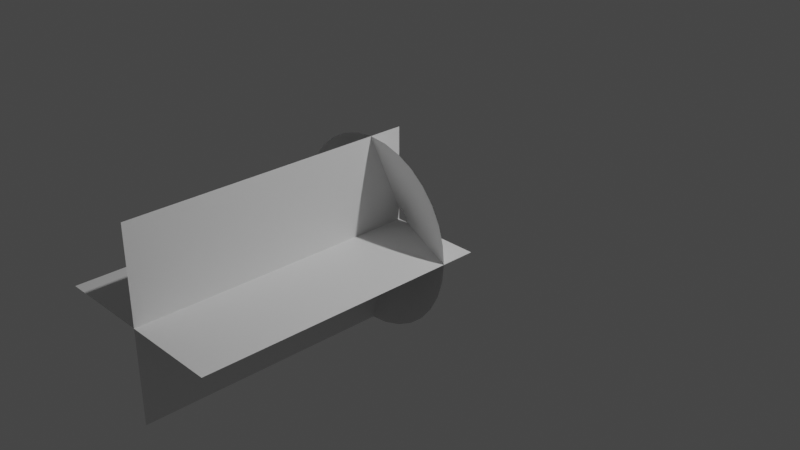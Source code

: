 # Source: MuzzleFlash1.blend  (saved by Blender 2.90.8; exported with 4.5.12 LTS)
import bpy
from mathutils import Matrix  # noqa: F401  (used for matrix-valued properties, if any)

bpy.ops.wm.read_factory_settings(use_empty=True)
scene = bpy.context.scene
scene.name = 'Scene'

# ---- collections
col_collection = bpy.data.collections.new('Collection'); scene.collection.children.link(col_collection)

# ---- materials (node trees are filled in below, after node groups)
mat_muzzleflashcone = bpy.data.materials.new('MuzzleFlashCone')
mat_muzzleflashcone.use_backface_culling = True
mat_muzzleflashcone.use_transparent_shadow = False
mat_muzzleflashplane = bpy.data.materials.new('MuzzleFlashPlane')
mat_muzzleflashplane.use_backface_culling = True
mat_muzzleflashplane.use_transparent_shadow = False

# ---- material node trees
mat_muzzleflashcone.use_nodes = True; mat_muzzleflashcone.node_tree.nodes.clear()
_N = mat_muzzleflashcone.node_tree.nodes; _L = mat_muzzleflashcone.node_tree.links
n0 = _N.new('ShaderNodeBsdfPrincipled'); n0.name = 'Principled BSDF'; n0.location = (10, 300)
n0.distribution = 'GGX'
n0.subsurface_method = 'BURLEY'
n0.inputs[3].default_value = 1.45
n0.inputs[27].default_value = (0.0, 0.0, 0.0, 1.0)
n0.inputs[28].default_value = 1.0
n1 = _N.new('ShaderNodeOutputMaterial'); n1.name = 'Material Output'; n1.location = (300, 300)
_L.new(n0.outputs[0], n1.inputs[0])
n1.is_active_output = True
mat_muzzleflashplane.use_nodes = True; mat_muzzleflashplane.node_tree.nodes.clear()
_N = mat_muzzleflashplane.node_tree.nodes; _L = mat_muzzleflashplane.node_tree.links
n0 = _N.new('ShaderNodeBsdfPrincipled'); n0.name = 'Principled BSDF'; n0.location = (10, 300)
n0.distribution = 'GGX'
n0.subsurface_method = 'BURLEY'
n0.inputs[3].default_value = 1.45
n0.inputs[27].default_value = (0.0, 0.0, 0.0, 1.0)
n0.inputs[28].default_value = 1.0
n1 = _N.new('ShaderNodeOutputMaterial'); n1.name = 'Material Output'; n1.location = (300, 300)
_L.new(n0.outputs[0], n1.inputs[0])
n1.is_active_output = True

# ---- world
world_world = bpy.data.worlds.new('World'); scene.world = world_world
world_world.use_nodes = True; world_world.node_tree.nodes.clear()
_N = world_world.node_tree.nodes; _L = world_world.node_tree.links
n0 = _N.new('ShaderNodeOutputWorld'); n0.name = 'World Output'; n0.location = (300, 300)
n1 = _N.new('ShaderNodeBackground'); n1.name = 'Background'; n1.location = (10, 300)
n1.inputs[0].default_value = (0.05088, 0.05088, 0.05088, 1.0)
_L.new(n1.outputs[0], n0.inputs[0])
n0.is_active_output = True
world_world.color = (0.05088, 0.05088, 0.05088)
world_world.use_sun_shadow = False
world_world.sun_shadow_jitter_overblur = 0.0

# ---- cameras
cam_camera = bpy.data.cameras.new('Camera')
cam_camera.clip_end = 100.0
cam_camera.ortho_scale = 7.314

# ---- lights
light_light = bpy.data.lights.new('Light', 'POINT')
light_light.transmission_factor = 0.0
light_light.energy = 1000.0
light_light.shadow_soft_size = 0.1
light_light.shadow_maximum_resolution = 0.006
light_light.use_absolute_resolution = True

# ---- meshes
me_circle = bpy.data.meshes.new('Circle')
me_circle.from_pydata([(0.0, 1.0, 0.0), (-0.1951, 0.9808, 0.0), (-0.3827, 0.9239, 0.0), (-0.5556, 0.8315, 0.0), (-0.7071, 0.7071, 0.0), (-0.8315, 0.5556, 0.0), (-0.9239, 0.3827, 0.0), (-0.9808, 0.1951, 0.0), (-1.0, 7.55e-08, 0.0), (-0.9808, -0.1951, 0.0), (-0.9239, -0.3827, 0.0), (-0.8315, -0.5556, 0.0), (-0.7071, -0.7071, 0.0), (-0.5556, -0.8315, 0.0), (-0.3827, -0.9239, 0.0), (-0.1951, -0.9808, 0.0), (3.258e-07, -1.0, 0.0), (0.1951, -0.9808, 0.0), (0.3827, -0.9239, 0.0), (0.5556, -0.8315, 0.0), (0.7071, -0.7071, 0.0), (0.8315, -0.5556, 0.0), (0.9239, -0.3827, 0.0), (0.9808, -0.1951, 0.0), (1.0, 9.656e-07, 0.0), (0.9808, 0.1951, 0.0), (0.9239, 0.3827, 0.0), (0.8315, 0.5556, 0.0), (0.7071, 0.7071, 0.0), (0.5556, 0.8315, 0.0), (0.3827, 0.9239, 0.0), (0.1951, 0.9808, 0.0), (-1.029e-07, 0.1209, 0.367), (-0.02359, 0.1186, 0.367), (-0.04627, 0.1117, 0.367), (-0.06717, 0.1005, 0.367), (-0.08549, 0.08549, 0.367), (-0.1005, 0.06717, 0.367), (-0.1117, 0.04627, 0.367), (-0.1186, 0.02359, 0.367), (-0.1209, 2.576e-07, 0.367), (-0.1186, -0.02359, 0.367), (-0.1117, -0.04627, 0.367), (-0.1005, -0.06717, 0.367), (-0.08549, -0.08549, 0.367), (-0.06717, -0.1005, 0.367), (-0.04627, -0.1117, 0.367), (-0.02359, -0.1186, 0.367), (-6.349e-08, -0.1209, 0.367), (0.02359, -0.1186, 0.367), (0.04627, -0.1117, 0.367), (0.06717, -0.1005, 0.367), (0.08549, -0.08549, 0.367), (0.1005, -0.06717, 0.367), (0.1117, -0.04627, 0.367), (0.1186, -0.02359, 0.367), (0.1209, 3.652e-07, 0.367), (0.1186, 0.02359, 0.367), (0.1117, 0.04627, 0.367), (0.1005, 0.06717, 0.367), (0.08549, 0.08549, 0.367), (0.06717, 0.1005, 0.367), (0.04627, 0.1117, 0.367), (0.02359, 0.1186, 0.367)], [], [(22, 54, 53, 21), (9, 41, 40, 8), (23, 55, 54, 22), (10, 42, 41, 9), (24, 56, 55, 23), (11, 43, 42, 10), (25, 57, 56, 24), (12, 44, 43, 11), (26, 58, 57, 25), (13, 45, 44, 12), (27, 59, 58, 26), (14, 46, 45, 13), (1, 33, 32, 0), (28, 60, 59, 27), (15, 47, 46, 14), (2, 34, 33, 1), (29, 61, 60, 28), (16, 48, 47, 15), (3, 35, 34, 2), (30, 62, 61, 29), (17, 49, 48, 16), (4, 36, 35, 3), (31, 63, 62, 30), (18, 50, 49, 17), (5, 37, 36, 4), (0, 32, 63, 31), (19, 51, 50, 18), (6, 38, 37, 5), (20, 52, 51, 19), (7, 39, 38, 6), (21, 53, 52, 20), (8, 40, 39, 7)])
me_circle.polygons.foreach_set('use_smooth', [True] * 32)
_uv = me_circle.uv_layers.new(name='UVMap')
_uv.uv.foreach_set('vector', [0.1247, 0.0, 0.1247, 1.0, 0.09351, 1.0, 0.09351, 0.0, 0.7169, 0.0, 0.7169, 1.0, 0.6857, 1.0, 0.6857, 0.0, 0.1558, 0.0, 0.1558, 1.0, 0.1247, 1.0, 0.1247, 0.0, 0.748, 0.0, 0.748, 1.0, 0.7169, 1.0, 0.7169, 0.0, 0.187, 0.0, 0.187, 1.0, 0.1558, 1.0, 0.1558, 0.0, 0.7792, 0.0, 0.7792, 1.0, 0.748, 1.0, 0.748, 0.0, 0.2182, 0.0, 0.2182, 1.0, 0.187, 1.0, 0.187, 0.0, 0.8104, 0.0, 0.8104, 1.0, 0.7792, 1.0, 0.7792, 0.0, 0.2493, 0.0, 0.2493, 1.0, 0.2182, 1.0, 0.2182, 0.0, 0.8415, 0.0, 0.8415, 1.0, 0.8104, 1.0, 0.8104, 0.0, 0.2805, 0.0, 0.2805, 1.0, 0.2493, 1.0, 0.2493, 0.0, 0.8727, 0.0, 0.8727, 1.0, 0.8415, 1.0, 0.8415, 0.0, 0.4675, 0.0, 0.4675, 1.0, 0.4364, 1.0, 0.4364, 0.0, 0.3117, 0.0, 0.3117, 1.0, 0.2805, 1.0, 0.2805, 0.0, 0.9039, 0.0, 0.9039, 1.0, 0.8727, 1.0, 0.8727, 0.0, 0.4987, 0.0, 0.4987, 1.0, 0.4675, 1.0, 0.4675, 0.0, 0.3429, 0.0, 0.3429, 1.0, 0.3117, 1.0, 0.3117, 0.0, 0.9351, 0.0, 0.9351, 1.0, 0.9039, 1.0, 0.9039, 0.0, 0.5299, 0.0, 0.5299, 1.0, 0.4987, 1.0, 0.4987, 0.0, 0.374, 0.0, 0.374, 1.0, 0.3429, 1.0, 0.3429, 0.0, 0.9662, 0.0, 0.9662, 1.0, 0.9351, 1.0, 0.9351, 0.0, 0.561, 0.0, 0.561, 1.0, 0.5299, 1.0, 0.5299, 0.0, 0.4052, 0.0, 0.4052, 1.0, 0.374, 1.0, 0.374, 0.0, 0.9974, 0.0, 0.9974, 1.0, 0.9662, 1.0, 0.9662, 0.0, 0.5922, 0.0, 0.5922, 1.0, 0.561, 1.0, 0.561, 0.0, 0.4364, 0.0, 0.4364, 1.0, 0.4052, 1.0, 0.4052, 0.0, 0.03117, 0.0, 0.03117, 1.0, 0.0, 1.0, 0.0, 0.0, 0.6234, 0.0, 0.6234, 1.0, 0.5922, 1.0, 0.5922, 0.0, 0.06234, 0.0, 0.06234, 1.0, 0.03117, 1.0, 0.03117, 0.0, 0.6545, 0.0, 0.6545, 1.0, 0.6234, 1.0, 0.6234, 0.0, 0.09351, 0.0, 0.09351, 1.0, 0.06234, 1.0, 0.06234, 0.0, 0.6857, 0.0, 0.6857, 1.0, 0.6545, 1.0, 0.6545, 0.0])
me_circle.materials.append(mat_muzzleflashcone)
me_circle.use_remesh_fix_poles = True
me_circle.use_remesh_preserve_attributes = False
me_circle.use_mirror_vertex_groups = False
me_circle.update()
me_plane = bpy.data.meshes.new('Plane')
me_plane.from_pydata([(-1.0, -3.071, 0.0), (1.0, -3.071, 0.0), (-1.0, 0.0, 0.0), (1.0, 0.0, 0.0), (-3.725e-08, -3.071, 1.0), (3.725e-08, -3.071, -1.0), (-3.725e-08, 0.0, 1.0), (3.725e-08, 0.0, -1.0)], [], [(0, 1, 3, 2), (4, 5, 7, 6)])
_uv = me_plane.uv_layers.new(name='UVMap')
_uv.uv.foreach_set('vector', [1.0, 1.0, 0.0, 1.0, 1.192e-07, 0.0, 1.0, 1.192e-07, 1.0, 1.0, 0.0, 1.0, 1.192e-07, 0.0, 1.0, 1.192e-07])
me_plane.materials.append(mat_muzzleflashplane)
me_plane.use_remesh_fix_poles = True
me_plane.use_remesh_preserve_attributes = False
me_plane.use_mirror_vertex_groups = False
me_plane.update()

# ---- objects
ob_light = bpy.data.objects.new('Light', light_light)
ob_camera = bpy.data.objects.new('Camera', cam_camera)
ob_coneflashmesh = bpy.data.objects.new('ConeFlashMesh', me_circle)
ob_plane = bpy.data.objects.new('Plane', me_plane)

# ---- transforms, parenting, visibility, modifiers, constraints
ob_light.location = (4.076, 1.005, 5.904)
ob_light.rotation_euler = (0.6503, 0.05522, 1.866)
ob_light.lock_rotations_4d = False
ob_light.empty_display_type = 'ARROWS'
ob_light.color = (0.0, 0.0, 0.0, 0.0)
ob_light.lineart.crease_threshold = 0.0
ob_camera.location = (7.359, -6.926, 4.958)
ob_camera.rotation_euler = (1.109, 0.0, 0.8149)
ob_camera.lock_rotations_4d = False
ob_camera.empty_display_type = 'ARROWS'
ob_camera.color = (0.0, 0.0, 0.0, 0.0)
ob_camera.display_type = 'WIRE'
ob_camera.lineart.crease_threshold = 0.0
ob_coneflashmesh.location = (0.0, -0.3675, 0.0)
ob_coneflashmesh.rotation_euler = (-1.571, -0.0, 0.0)
ob_coneflashmesh.lineart.crease_threshold = 0.0
ob_plane.location = (0.0, 0.0, 0.0)
ob_plane.lineart.crease_threshold = 0.0

# ---- collection membership
col_collection.objects.link(ob_light)
col_collection.objects.link(ob_camera)
col_collection.objects.link(ob_coneflashmesh)
col_collection.objects.link(ob_plane)

# ---- scene / render settings (as saved in the file)
scene.camera = ob_camera
scene.frame_start = 1; scene.frame_end = 250; scene.frame_set(1)
scene.render.engine = 'BLENDER_EEVEE_NEXT'
scene.cycles.use_denoising = False
scene.cycles.samples = 128
scene.cycles.sampling_pattern = 'TABULATED_SOBOL'
scene.cycles.use_adaptive_sampling = False
scene.cycles.use_light_tree = False
scene.view_settings.view_transform = 'Filmic'
bpy.context.view_layer.update()
